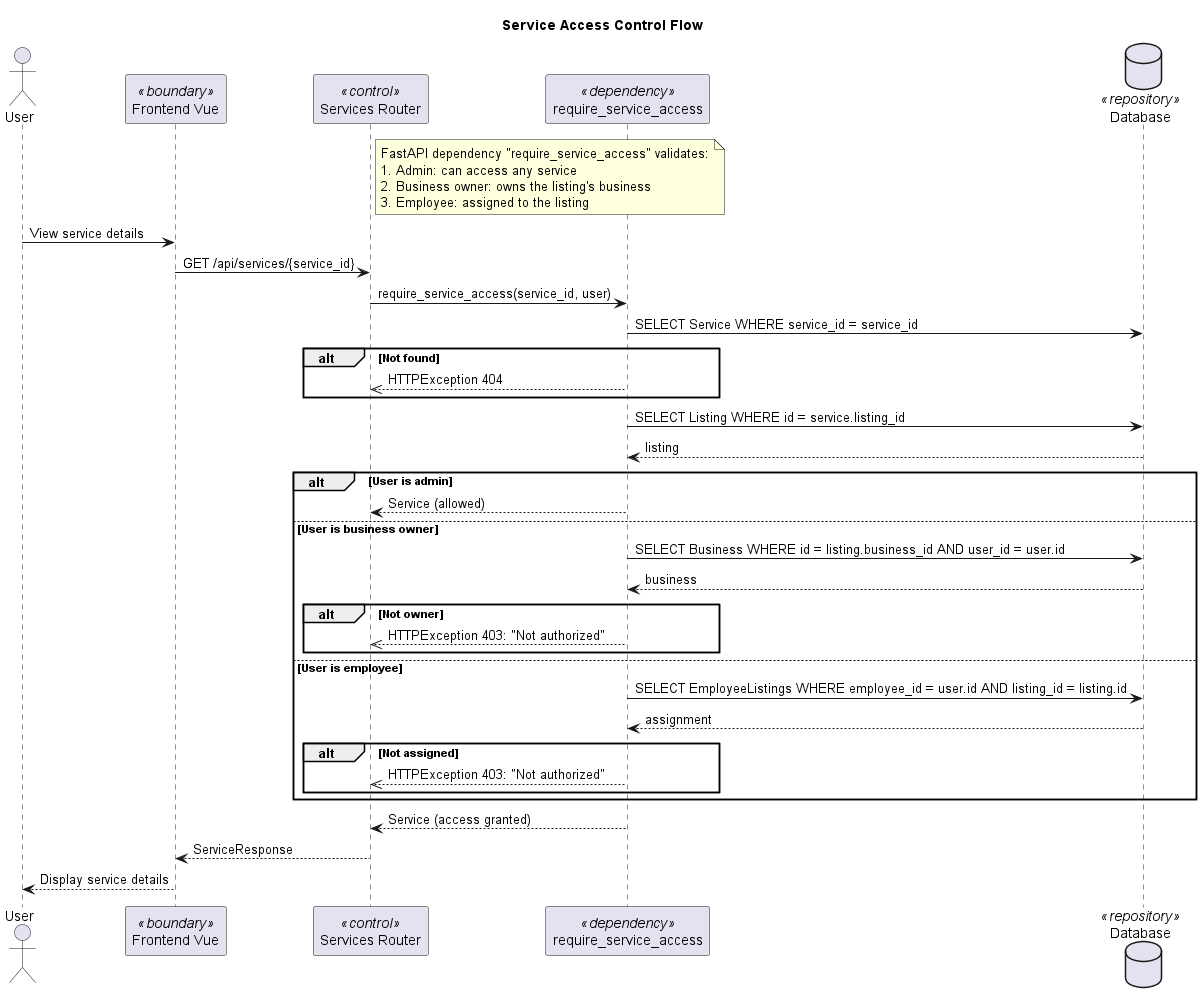

The diagram above was rendered by PlantUML. Its source (embedded in the PNG):
@startuml
title Service Access Control Flow

actor "User" as User
participant "Frontend Vue" as Frontend <<boundary>>
participant "Services Router" as ServicesRouter <<control>>
participant "require_service_access" as RequireServiceAccess <<dependency>>
database "Database" as DB <<repository>>

note right of ServicesRouter
    FastAPI dependency "require_service_access" validates:
    1. Admin: can access any service
    2. Business owner: owns the listing's business
    3. Employee: assigned to the listing
end note

User -> Frontend: View service details
Frontend -> ServicesRouter: GET /api/services/{service_id}
ServicesRouter -> RequireServiceAccess: require_service_access(service_id, user)

RequireServiceAccess -> DB: SELECT Service WHERE service_id = service_id
alt Not found
    RequireServiceAccess -->> ServicesRouter: HTTPException 404
end

RequireServiceAccess -> DB: SELECT Listing WHERE id = service.listing_id
DB --> RequireServiceAccess: listing

alt User is admin
    RequireServiceAccess --> ServicesRouter: Service (allowed)
else User is business owner
    RequireServiceAccess -> DB: SELECT Business WHERE id = listing.business_id AND user_id = user.id
    DB --> RequireServiceAccess: business
    alt Not owner
        RequireServiceAccess -->> ServicesRouter: HTTPException 403: "Not authorized"
    end
else User is employee
    RequireServiceAccess -> DB: SELECT EmployeeListings WHERE employee_id = user.id AND listing_id = listing.id
    DB --> RequireServiceAccess: assignment
    alt Not assigned
        RequireServiceAccess -->> ServicesRouter: HTTPException 403: "Not authorized"
    end
end

RequireServiceAccess --> ServicesRouter: Service (access granted)
ServicesRouter --> Frontend: ServiceResponse
Frontend --> User: Display service details

@enduml